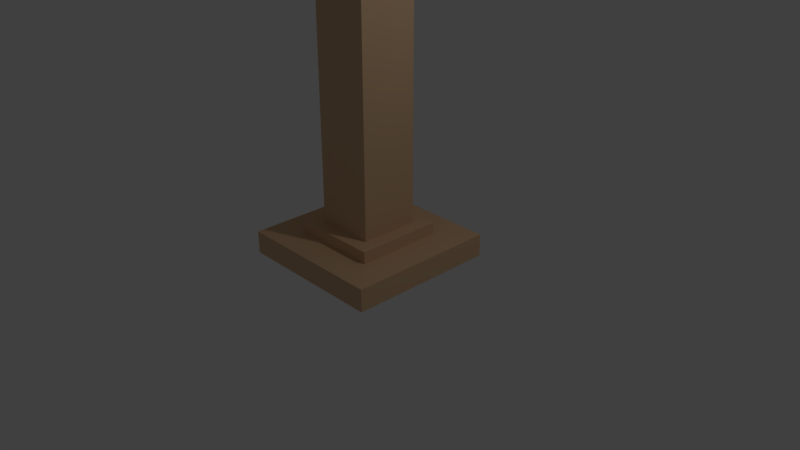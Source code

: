 # Source: Pillar.blend  (saved by Blender 2.79.0; exported with 4.5.12 LTS)
import bpy
from mathutils import Matrix  # noqa: F401  (used for matrix-valued properties, if any)

bpy.ops.wm.read_factory_settings(use_empty=True)
scene = bpy.context.scene
scene.name = 'Scene'

# ---- collections
col_collection_1 = bpy.data.collections.new('Collection 1'); scene.collection.children.link(col_collection_1)

# ---- materials (node trees are filled in below, after node groups)
mat_pillar = bpy.data.materials.new('Pillar')
mat_pillar.alpha_threshold = 0.0
mat_pillar.use_transparent_shadow = False
mat_pillar.diffuse_color = (0.7106, 0.4716, 0.2814, 1.0)
mat_pillar.roughness = 0.5
mat_pillar.line_color = (0.0, 0.0, 0.0, 1.0)

# ---- material node trees

# ---- world
world_world = bpy.data.worlds.new('World'); scene.world = world_world
world_world.color = (0.05088, 0.05088, 0.05088)
world_world.use_sun_shadow = False
world_world.sun_shadow_jitter_overblur = 0.0
world_world.cycles.sampling_method = 'MANUAL'

# ---- cameras
cam_camera = bpy.data.cameras.new('Camera')
cam_camera.clip_end = 100.0
cam_camera.lens = 35.0
cam_camera.sensor_width = 32.0
cam_camera.sensor_height = 18.0
cam_camera.ortho_scale = 7.314
cam_camera.dof.focus_distance = 0.0
cam_camera.dof.aperture_fstop = 128.0

# ---- lights
light_lamp = bpy.data.lights.new('Lamp', 'POINT')
light_lamp.transmission_factor = 0.0
light_lamp.cutoff_distance = 30.0
light_lamp.energy = 100.0
light_lamp.shadow_buffer_clip_start = 1.001
light_lamp.shadow_soft_size = 0.1
light_lamp.shadow_maximum_resolution = 0.006
light_lamp.use_absolute_resolution = True

# ---- meshes
me_cube = bpy.data.meshes.new('Cube')
me_cube.from_pydata([(1.0, 1.0, -1.0), (1.0, -1.0, -1.0), (-1.0, -1.0, -1.0), (-1.0, 1.0, -1.0), (0.5779, 0.5779, -0.7), (0.5779, -0.5779, -0.7), (-0.5779, -0.5779, -0.7), (-0.5779, 0.5779, -0.7), (1.0, 1.0, -0.7), (1.0, -1.0, -0.7), (-1.0, 1.0, -0.7), (-1.0, -1.0, -0.7), (0.3913, 0.3913, -0.5422), (0.3913, -0.3913, -0.5422), (-0.3913, 0.3913, -0.5422), (-0.3913, -0.3913, -0.5422), (0.5779, 0.5779, -0.5422), (0.5779, -0.5779, -0.5422), (-0.5779, 0.5779, -0.5422), (-0.5779, -0.5779, -0.5422), (0.3913, 0.3913, 4.965), (0.3913, -0.3913, 4.965), (-0.3913, 0.3913, 4.965), (-0.3913, -0.3913, 4.965), (0.5639, 0.5639, 4.965), (0.5639, -0.5639, 4.965), (-0.5639, 0.5639, 4.965), (-0.5639, -0.5639, 4.965), (0.5639, 0.5639, 5.151), (0.5639, -0.5639, 5.151), (-0.5639, 0.5639, 5.151), (-0.5639, -0.5639, 5.151), (0.978, 0.978, 5.151), (0.978, -0.978, 5.151), (-0.978, 0.978, 5.151), (-0.978, -0.978, 5.151), (0.978, 0.978, 5.539), (0.978, -0.978, 5.539), (-0.978, 0.978, 5.539), (-0.978, -0.978, 5.539)], [], [(0, 1, 2, 3), (5, 4, 16, 17), (0, 8, 9, 1), (1, 9, 11, 2), (2, 11, 10, 3), (8, 0, 3, 10), (4, 5, 9, 8), (7, 4, 8, 10), (5, 6, 11, 9), (6, 7, 10, 11), (15, 13, 21, 23), (7, 6, 19, 18), (4, 7, 18, 16), (6, 5, 17, 19), (12, 13, 17, 16), (14, 12, 16, 18), (13, 15, 19, 17), (15, 14, 18, 19), (22, 23, 27, 26), (13, 12, 20, 21), (14, 15, 23, 22), (12, 14, 22, 20), (24, 26, 30, 28), (20, 22, 26, 24), (23, 21, 25, 27), (21, 20, 24, 25), (31, 29, 33, 35), (27, 25, 29, 31), (25, 24, 28, 29), (26, 27, 31, 30), (34, 35, 39, 38), (29, 28, 32, 33), (30, 31, 35, 34), (28, 30, 34, 32), (36, 38, 39, 37), (32, 34, 38, 36), (35, 33, 37, 39), (33, 32, 36, 37)])
me_cube.materials.append(mat_pillar)
me_cube.use_remesh_preserve_volume = False
me_cube.use_remesh_preserve_attributes = False
me_cube.use_mirror_vertex_groups = False
me_cube.update()

# ---- objects
ob_pillar = bpy.data.objects.new('Pillar', me_cube)
ob_lamp = bpy.data.objects.new('Lamp', light_lamp)
ob_camera = bpy.data.objects.new('Camera', cam_camera)

# ---- transforms, parenting, visibility, modifiers, constraints
ob_pillar.location = (0.0, 0.0, 1.0)
ob_pillar.lock_rotations_4d = False
ob_pillar.empty_display_type = 'ARROWS'
ob_pillar.lineart.crease_threshold = 0.0
ob_lamp.location = (4.076, 1.005, 5.904)
ob_lamp.rotation_euler = (0.6503, 0.05522, 1.866)
ob_lamp.lock_rotations_4d = False
ob_lamp.empty_display_type = 'ARROWS'
ob_lamp.color = (0.0, 0.0, 0.0, 0.0)
ob_lamp.lineart.crease_threshold = 0.0
ob_camera.location = (7.481, -6.508, 5.344)
ob_camera.rotation_euler = (1.109, 0.0, 0.8149)
ob_camera.lock_rotations_4d = False
ob_camera.empty_display_type = 'ARROWS'
ob_camera.color = (0.0, 0.0, 0.0, 0.0)
ob_camera.display_type = 'WIRE'
ob_camera.lineart.crease_threshold = 0.0

# ---- collection membership
col_collection_1.objects.link(ob_pillar)
col_collection_1.objects.link(ob_lamp)
col_collection_1.objects.link(ob_camera)

# ---- scene / render settings (as saved in the file)
scene.camera = ob_camera
scene.frame_start = 1; scene.frame_end = 250; scene.frame_set(1)
scene.render.engine = 'BLENDER_EEVEE_NEXT'
scene.render.resolution_percentage = 50
scene.render.dither_intensity = 0.0
scene.cycles.use_denoising = False
scene.cycles.samples = 128
scene.cycles.sampling_pattern = 'TABULATED_SOBOL'
scene.cycles.use_adaptive_sampling = False
scene.cycles.use_light_tree = False
scene.cycles.blur_glossy = 0.0
scene.cycles.sample_clamp_indirect = 0.0
scene.view_settings.view_transform = 'Standard'
bpy.context.view_layer.update()
